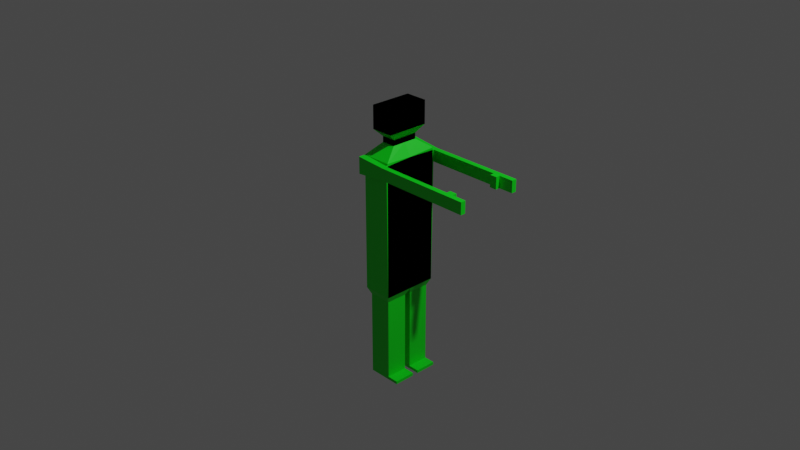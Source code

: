# Source: Zombi.blend  (saved by Blender 3.6.13; exported with 4.5.12 LTS)
import bpy
from mathutils import Matrix  # noqa: F401  (used for matrix-valued properties, if any)

bpy.ops.wm.read_factory_settings(use_empty=True)
scene = bpy.context.scene
scene.name = 'Scene'

# ---- collections
col_collection = bpy.data.collections.new('Collection'); scene.collection.children.link(col_collection)

# ---- images (referenced by path relative to the original .blend; pixels are not part of the script)
import os
ASSET_DIR = os.environ.get("B2B_ASSET_DIR", "")  # directory of the original .blend (textures are referenced by path, not embedded)
HERE = os.path.dirname(os.path.abspath(__file__))  # packed textures are extracted next to this script under _unpacked/

def load_image(name, relpath, width, height, colorspace="sRGB"):
    """Load a texture the original file referenced (path relative to the .blend, or extracted next to this script)."""
    p = next((c for c in (os.path.join(HERE, relpath), os.path.join(ASSET_DIR, relpath)) if relpath and os.path.exists(c)), "")
    if p:
        img = bpy.data.images.load(p, check_existing=True)
        img.name = name
    else:  # same state as the original file: an image datablock whose file is absent (Cycles renders it pink)
        img = bpy.data.images.new(name, width, height)
        img.source = "FILE"
        img.filepath = "//" + (relpath or name)
    img.colorspace_settings.name = colorspace
    return img
img_images_png = load_image('images.png', 'images.png', 1024, 1024, 'sRGB')

# ---- materials (node trees are filled in below, after node groups)
mat_material = bpy.data.materials.new('Material')
mat_material.alpha_threshold = 0.0
mat_material.use_transparent_shadow = False
mat_material.roughness = 0.5
mat_material.line_color = (0.0, 0.0, 0.0, 1.0)
mat_material_001 = bpy.data.materials.new('Material.001')
mat_material_001.use_transparent_shadow = False

# ---- material node trees
mat_material.use_nodes = True; mat_material.node_tree.nodes.clear()
_N = mat_material.node_tree.nodes; _L = mat_material.node_tree.links
n0 = _N.new('ShaderNodeOutputMaterial'); n0.name = 'Material Output'; n0.location = (300, 300)
n1 = _N.new('ShaderNodeBsdfPrincipled'); n1.name = 'Principled BSDF'; n1.location = (10, 300)
n1.distribution = 'GGX'
n1.subsurface_method = 'RANDOM_WALK_SKIN'
n1.inputs[0].default_value = (0.0, 0.8, 0.008924, 1.0)
n1.inputs[3].default_value = 1.45
n1.inputs[27].default_value = (0.0, 0.0, 0.0, 1.0)
n1.inputs[28].default_value = 1.0
_L.new(n1.outputs[0], n0.inputs[0])
n0.is_active_output = True
mat_material_001.use_nodes = True; mat_material_001.node_tree.nodes.clear()
_N = mat_material_001.node_tree.nodes; _L = mat_material_001.node_tree.links
n0 = _N.new('ShaderNodeBsdfPrincipled'); n0.name = 'Principled BSDF'; n0.location = (10, 300)
n0.distribution = 'GGX'
n0.subsurface_method = 'RANDOM_WALK_SKIN'
n0.inputs[3].default_value = 1.45
n0.inputs[27].default_value = (0.0, 0.0, 0.0, 1.0)
n0.inputs[28].default_value = 1.0
n1 = _N.new('ShaderNodeOutputMaterial'); n1.name = 'Material Output'; n1.location = (300, 300)
n2 = _N.new('ShaderNodeTexImage'); n2.name = 'Image Texture'; n2.location = (-280, 260)
n2.image = img_images_png
_L.new(n0.outputs[0], n1.inputs[0])
_L.new(n2.outputs[0], n0.inputs[0])
n1.is_active_output = True

# ---- world
world_world = bpy.data.worlds.new('World'); scene.world = world_world
world_world.use_nodes = True; world_world.node_tree.nodes.clear()
_N = world_world.node_tree.nodes; _L = world_world.node_tree.links
n0 = _N.new('ShaderNodeOutputWorld'); n0.name = 'World Output'; n0.location = (300, 300)
n1 = _N.new('ShaderNodeBackground'); n1.name = 'Background'; n1.location = (10, 300)
n1.inputs[0].default_value = (0.05088, 0.05088, 0.05088, 1.0)
_L.new(n1.outputs[0], n0.inputs[0])
n0.is_active_output = True
world_world.color = (0.05088, 0.05088, 0.05088)
world_world.use_sun_shadow = False
world_world.sun_shadow_jitter_overblur = 0.0

# ---- cameras
cam_camera = bpy.data.cameras.new('Camera')
cam_camera.clip_end = 100.0
cam_camera.ortho_scale = 7.314

# ---- lights
light_light = bpy.data.lights.new('Light', 'POINT')
light_light.transmission_factor = 0.0
light_light.energy = 1000.0
light_light.shadow_soft_size = 0.1
light_light.shadow_maximum_resolution = 0.006
light_light.use_absolute_resolution = True

# ---- meshes
me_cube = bpy.data.meshes.new('Cube')
me_cube.from_pydata([(0.4722, 0.4722, 1.151), (1.0, 1.0, -1.0), (0.4722, -0.4722, 1.151), (1.0, -1.0, -1.0), (-0.4722, 0.4722, 1.151), (-1.0, 1.0, -1.0), (-0.4722, -0.4722, 1.151), (-1.0, -1.0, -1.0), (1.0, -1.0, 1.0), (-1.0, -1.0, 1.0), (1.0, 1.037, 0.9634), (-1.0, 1.0, 1.0), (0.4722, -0.4722, 1.235), (-0.4722, -0.4722, 1.235), (0.4722, 0.4722, 1.235), (-0.4722, 0.4722, 1.235), (0.7514, -0.7514, 1.346), (-0.7514, -0.7514, 1.346), (0.7514, 0.7514, 1.346), (-0.7514, 0.7514, 1.346), (0.7514, -0.7514, 1.682), (-0.7514, -0.7514, 1.682), (0.7514, 0.7514, 1.682), (-0.7514, 0.7514, 1.682), (1.0, 1.037, 0.7898), (-1.0, -1.0, 0.7532), (1.0, -1.0, 0.7532), (-1.0, 1.0, 0.7532), (-1.0, 1.251, 1.0), (1.0, 1.214, 0.9634), (1.0, 1.214, 0.7898), (-1.0, 1.251, 0.7532), (3.741, 1.037, 0.9634), (3.741, 1.037, 0.7898), (3.741, 1.214, 0.9634), (3.741, 1.214, 0.7898), (5.993, 1.037, 0.9634), (5.993, 1.037, 0.7898), (5.993, 1.214, 0.9634), (5.993, 1.214, 0.7898), (6.467, 1.037, 0.9634), (6.467, 1.037, 0.7898), (6.467, 1.214, 0.9634), (6.467, 1.214, 0.7898), (7.444, 1.037, 0.9634), (7.444, 1.037, 0.7898), (7.444, 1.214, 0.9634), (7.444, 1.214, 0.7898), (5.993, 0.8816, 0.9634), (5.993, 0.8816, 0.7898), (6.467, 0.8816, 0.9634), (6.467, 0.8816, 0.7898), (-1.0, 0.0, -1.0), (1.0, 0.01866, 0.9817), (-1.0, 0.0, 1.0), (1.0, 0.0, -1.0), (0.4722, 0.0, 1.151), (-0.4722, 0.0, 1.151), (0.4722, 0.0, 1.235), (-0.4722, 0.0, 1.235), (0.7514, 0.0, 1.346), (-0.7514, 0.0, 1.346), (0.7514, 0.0, 1.682), (-0.7514, 0.0, 1.682), (1.0, 0.01866, 0.7715), (-1.0, 0.0, 0.7532), (0.7756, 0.8878, -1.103), (-0.7756, 0.8878, -1.103), (0.7756, 0.1122, -1.103), (-0.7756, 0.1122, -1.103), (0.7756, 0.8878, -1.706), (-0.7756, 0.8878, -1.706), (0.7756, 0.1122, -1.706), (-0.7756, 0.1122, -1.706), (0.7756, 0.8878, -2.328), (-0.7756, 0.8878, -2.328), (0.7756, 0.1122, -2.328), (-0.7756, 0.1122, -2.328), (0.7756, 0.8878, -2.373), (-0.7756, 0.8878, -2.373), (0.7756, 0.1122, -2.373), (-0.7756, 0.1122, -2.373), (1.539, 0.1122, -2.328), (1.539, 0.8878, -2.328), (1.539, 0.1122, -2.373), (1.539, 0.8878, -2.373)], [], [(57, 6, 13, 59), (26, 8, 9, 25), (65, 54, 11, 27), (52, 55, 3, 7), (64, 53, 8, 26), (10, 24, 33, 32), (2, 6, 9, 8), (56, 2, 8, 53), (57, 4, 11, 54), (4, 0, 10, 11), (59, 13, 17, 61), (6, 2, 12, 13), (0, 4, 15, 14), (56, 0, 14, 58), (18, 19, 23, 22), (13, 12, 16, 17), (14, 15, 19, 18), (58, 14, 18, 60), (62, 63, 21, 20), (60, 18, 22, 62), (61, 17, 21, 63), (17, 16, 20, 21), (5, 27, 24, 1), (55, 64, 26, 3), (52, 65, 27, 5), (3, 26, 25, 7), (31, 28, 29, 30), (27, 11, 28, 31), (11, 10, 29, 28), (24, 27, 31, 30), (33, 35, 39, 37), (30, 29, 34, 35), (24, 30, 35, 33), (29, 10, 32, 34), (38, 36, 40, 42), (32, 33, 37, 36), (34, 32, 36, 38), (35, 34, 38, 39), (43, 42, 46, 47), (39, 38, 42, 43), (37, 39, 43, 41), (40, 36, 48, 50), (44, 45, 47, 46), (41, 43, 47, 45), (40, 41, 45, 44), (42, 40, 44, 46), (48, 49, 51, 50), (41, 40, 50, 51), (37, 41, 51, 49), (36, 37, 49, 48), (7, 25, 65, 52), (1, 24, 64, 55), (19, 61, 63, 23), (16, 60, 62, 20), (22, 23, 63, 62), (12, 58, 60, 16), (2, 56, 58, 12), (15, 59, 61, 19), (6, 57, 54, 9), (0, 56, 53, 10), (24, 10, 53, 64), (55, 52, 69, 68), (25, 9, 54, 65), (4, 57, 59, 15), (68, 69, 73, 72), (1, 55, 68, 66), (5, 1, 66, 67), (52, 5, 67, 69), (73, 71, 75, 77), (66, 68, 72, 70), (69, 67, 71, 73), (67, 66, 70, 71), (77, 75, 79, 81), (71, 70, 74, 75), (72, 73, 77, 76), (70, 72, 76, 74), (79, 78, 80, 81), (75, 74, 78, 79), (76, 77, 81, 80), (80, 78, 85, 84), (83, 82, 84, 85), (78, 74, 83, 85), (74, 76, 82, 83), (76, 80, 84, 82)])
me_cube.polygons.foreach_set('material_index', [0, 0, 0, 0, 0, 0, 0, 0, 0, 0, 0, 0, 0, 0, 0, 0, 0, 0, 0, 0, 0, 0, 0, 0, 0, 0, 0, 0, 0, 0, 0, 0, 0, 0, 0, 0, 0, 0, 0, 0, 0, 0, 0, 0, 0, 0, 0, 0, 0, 0, 0, 0, 0, 1, 0, 0, 0, 0, 0, 0, 0, 0, 0, 0, 0, 0, 0, 0, 0, 0, 0, 0, 0, 0, 0, 0, 0, 0, 0, 0, 0, 0, 0, 0])
_uv = me_cube.uv_layers.new(name='UVMap')
_uv.uv.foreach_set('vector', [0.809, 0.625, 0.809, 0.684, 0.809, 0.684, 0.809, 0.625, 0.5941, 0.75, 0.625, 0.75, 0.625, 1.0, 0.5941, 1.0, 0.5941, 0.125, 0.625, 0.125, 0.625, 0.25, 0.5941, 0.25, 0.125, 0.625, 0.375, 0.625, 0.375, 0.75, 0.125, 0.75, 0.5941, 0.625, 0.625, 0.625, 0.625, 0.75, 0.5941, 0.75, 0.625, 0.5, 0.5941, 0.5, 0.5941, 0.5, 0.625, 0.5, 0.691, 0.684, 0.809, 0.684, 0.875, 0.75, 0.625, 0.75, 0.691, 0.625, 0.691, 0.684, 0.625, 0.75, 0.625, 0.625, 0.809, 0.625, 0.809, 0.566, 0.875, 0.5, 0.875, 0.625, 0.809, 0.566, 0.691, 0.566, 0.625, 0.5, 0.875, 0.5, 0.809, 0.625, 0.809, 0.684, 0.809, 0.684, 0.809, 0.625, 0.809, 0.684, 0.691, 0.684, 0.691, 0.684, 0.809, 0.684, 0.691, 0.566, 0.809, 0.566, 0.809, 0.566, 0.691, 0.566, 0.691, 0.625, 0.691, 0.566, 0.691, 0.566, 0.691, 0.625, 0.691, 0.566, 0.809, 0.566, 0.809, 0.566, 0.691, 0.566, 0.809, 0.684, 0.691, 0.684, 0.691, 0.684, 0.809, 0.684, 0.691, 0.566, 0.809, 0.566, 0.809, 0.566, 0.691, 0.566, 0.691, 0.625, 0.691, 0.566, 0.691, 0.566, 0.691, 0.625, 0.691, 0.625, 0.809, 0.625, 0.809, 0.684, 0.691, 0.684, 0.691, 0.625, 0.691, 0.566, 0.691, 0.566, 0.691, 0.625, 0.809, 0.625, 0.809, 0.684, 0.809, 0.684, 0.809, 0.625, 0.809, 0.684, 0.691, 0.684, 0.691, 0.684, 0.809, 0.684, 0.375, 0.25, 0.5941, 0.25, 0.5941, 0.5, 0.375, 0.5, 0.375, 0.625, 0.5941, 0.625, 0.5941, 0.75, 0.375, 0.75, 0.375, 0.125, 0.5941, 0.125, 0.5941, 0.25, 0.375, 0.25, 0.375, 0.75, 0.5941, 0.75, 0.5941, 1.0, 0.375, 1.0, 0.5941, 0.25, 0.625, 0.25, 0.625, 0.5, 0.5941, 0.5, 0.5941, 0.25, 0.625, 0.25, 0.625, 0.25, 0.5941, 0.25, 0.875, 0.5, 0.625, 0.5, 0.625, 0.5, 0.875, 0.5, 0.5941, 0.5, 0.5941, 0.25, 0.5941, 0.25, 0.5941, 0.5, 0.5941, 0.5, 0.5941, 0.5, 0.5941, 0.5, 0.5941, 0.5, 0.5941, 0.5, 0.625, 0.5, 0.625, 0.5, 0.5941, 0.5, 0.5941, 0.5, 0.5941, 0.5, 0.5941, 0.5, 0.5941, 0.5, 0.625, 0.5, 0.625, 0.5, 0.625, 0.5, 0.625, 0.5, 0.625, 0.5, 0.625, 0.5, 0.625, 0.5, 0.625, 0.5, 0.625, 0.5, 0.5941, 0.5, 0.5941, 0.5, 0.625, 0.5, 0.625, 0.5, 0.625, 0.5, 0.625, 0.5, 0.625, 0.5, 0.5941, 0.5, 0.625, 0.5, 0.625, 0.5, 0.5941, 0.5, 0.5941, 0.5, 0.625, 0.5, 0.625, 0.5, 0.5941, 0.5, 0.5941, 0.5, 0.625, 0.5, 0.625, 0.5, 0.5941, 0.5, 0.5941, 0.5, 0.5941, 0.5, 0.5941, 0.5, 0.5941, 0.5, 0.625, 0.5, 0.625, 0.5, 0.625, 0.5, 0.625, 0.5, 0.625, 0.5, 0.5941, 0.5, 0.5941, 0.5, 0.625, 0.5, 0.5941, 0.5, 0.5941, 0.5, 0.5941, 0.5, 0.5941, 0.5, 0.625, 0.5, 0.5941, 0.5, 0.5941, 0.5, 0.625, 0.5, 0.625, 0.5, 0.625, 0.5, 0.625, 0.5, 0.625, 0.5, 0.625, 0.5, 0.5941, 0.5, 0.5941, 0.5, 0.625, 0.5, 0.5941, 0.5, 0.625, 0.5, 0.625, 0.5, 0.5941, 0.5, 0.5941, 0.5, 0.5941, 0.5, 0.5941, 0.5, 0.5941, 0.5, 0.625, 0.5, 0.5941, 0.5, 0.5941, 0.5, 0.625, 0.5, 0.375, 0.0, 0.5941, 0.0, 0.5941, 0.125, 0.375, 0.125, 0.375, 0.5, 0.5941, 0.5, 0.5941, 0.625, 0.375, 0.625, 0.809, 0.566, 0.809, 0.625, 0.809, 0.625, 0.809, 0.566, 0.691, 0.684, 0.691, 0.625, 0.691, 0.625, 0.691, 0.684, 0.691, 0.566, 0.809, 0.566, 0.809, 0.625, 0.691, 0.625, 0.691, 0.684, 0.691, 0.625, 0.691, 0.625, 0.691, 0.684, 0.691, 0.684, 0.691, 0.625, 0.691, 0.625, 0.691, 0.684, 0.809, 0.566, 0.809, 0.625, 0.809, 0.625, 0.809, 0.566, 0.809, 0.684, 0.809, 0.625, 0.875, 0.625, 0.875, 0.75, 0.691, 0.566, 0.691, 0.625, 0.625, 0.625, 0.625, 0.5, 0.5941, 0.5, 0.625, 0.5, 0.625, 0.625, 0.5941, 0.625, 0.375, 0.625, 0.125, 0.625, 0.125, 0.625, 0.375, 0.625, 0.5941, 0.0, 0.625, 0.0, 0.625, 0.125, 0.5941, 0.125, 0.809, 0.566, 0.809, 0.625, 0.809, 0.625, 0.809, 0.566, 0.375, 0.625, 0.125, 0.625, 0.125, 0.625, 0.375, 0.625, 0.375, 0.5, 0.375, 0.625, 0.375, 0.625, 0.375, 0.5, 0.375, 0.25, 0.375, 0.5, 0.375, 0.5, 0.375, 0.25, 0.375, 0.125, 0.375, 0.25, 0.375, 0.25, 0.375, 0.125, 0.375, 0.125, 0.375, 0.25, 0.375, 0.25, 0.375, 0.125, 0.375, 0.5, 0.375, 0.625, 0.375, 0.625, 0.375, 0.5, 0.375, 0.125, 0.375, 0.25, 0.375, 0.25, 0.375, 0.125, 0.375, 0.25, 0.375, 0.5, 0.375, 0.5, 0.375, 0.25, 0.375, 0.125, 0.375, 0.25, 0.375, 0.25, 0.375, 0.125, 0.375, 0.25, 0.375, 0.5, 0.375, 0.5, 0.375, 0.25, 0.375, 0.625, 0.125, 0.625, 0.125, 0.625, 0.375, 0.625, 0.375, 0.5, 0.375, 0.625, 0.375, 0.625, 0.375, 0.5, 0.125, 0.5, 0.375, 0.5, 0.375, 0.625, 0.125, 0.625, 0.375, 0.25, 0.375, 0.5, 0.375, 0.5, 0.375, 0.25, 0.375, 0.625, 0.125, 0.625, 0.125, 0.625, 0.375, 0.625, 0.375, 0.625, 0.375, 0.5, 0.375, 0.5, 0.375, 0.625, 0.375, 0.5, 0.375, 0.625, 0.375, 0.625, 0.375, 0.5, 0.375, 0.5, 0.375, 0.5, 0.375, 0.5, 0.375, 0.5, 0.375, 0.5, 0.375, 0.625, 0.375, 0.625, 0.375, 0.5, 0.375, 0.625, 0.375, 0.625, 0.375, 0.625, 0.375, 0.625])
me_cube.materials.append(mat_material)
me_cube.materials.append(mat_material_001)
me_cube.use_mirror_vertex_groups = False
me_cube.update()

# ---- objects
ob_cube = bpy.data.objects.new('Cube', me_cube)
ob_light = bpy.data.objects.new('Light', light_light)
ob_camera = bpy.data.objects.new('Camera', cam_camera)

# ---- transforms, parenting, visibility, modifiers, constraints
ob_cube.location = (0.0, 0.0, 0.0)
ob_cube.scale = (0.1615, 0.3054, 0.7434)
ob_cube.lock_rotations_4d = False
ob_cube.empty_display_type = 'ARROWS'
ob_cube.lineart.crease_threshold = 0.0
_m = ob_cube.modifiers.new('Mirror', 'MIRROR')
_m.use_axis = (False, True, False)
ob_light.location = (4.076, 1.005, 5.904)
ob_light.rotation_euler = (0.6503, 0.05522, 1.866)
ob_light.lock_rotations_4d = False
ob_light.empty_display_type = 'ARROWS'
ob_light.color = (0.0, 0.0, 0.0, 0.0)
ob_light.lineart.crease_threshold = 0.0
ob_camera.location = (7.359, -6.926, 4.958)
ob_camera.rotation_euler = (1.109, 0.0, 0.8149)
ob_camera.lock_rotations_4d = False
ob_camera.empty_display_type = 'ARROWS'
ob_camera.color = (0.0, 0.0, 0.0, 0.0)
ob_camera.display_type = 'WIRE'
ob_camera.lineart.crease_threshold = 0.0

# ---- collection membership
col_collection.objects.link(ob_cube)
col_collection.objects.link(ob_light)
col_collection.objects.link(ob_camera)

# ---- scene / render settings (as saved in the file)
scene.camera = ob_camera
scene.frame_start = 1; scene.frame_end = 250; scene.frame_set(0)
scene.render.engine = 'BLENDER_EEVEE_NEXT'
scene.cycles.sampling_pattern = 'TABULATED_SOBOL'
scene.view_settings.view_transform = 'Filmic'
bpy.context.view_layer.update()
